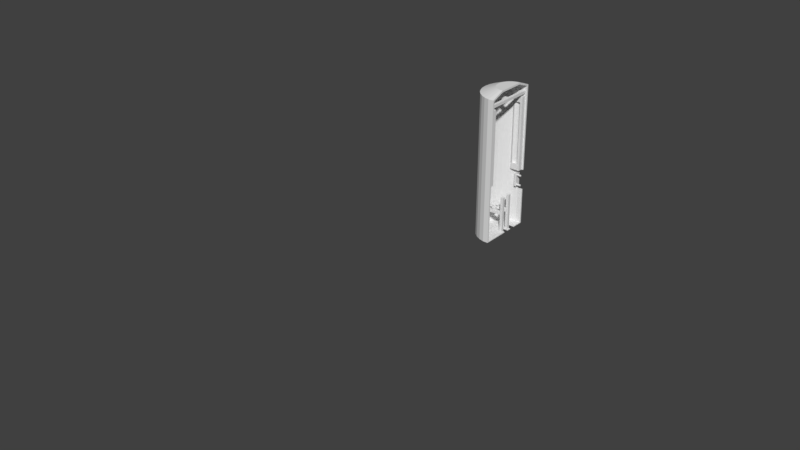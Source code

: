 # Source: case.blend  (saved by Blender 2.79.0; exported with 4.5.12 LTS)
import bpy
from mathutils import Matrix  # noqa: F401  (used for matrix-valued properties, if any)

bpy.ops.wm.read_factory_settings(use_empty=True)
scene = bpy.context.scene
scene.name = 'Scene'

# ---- collections
col_collection_1 = bpy.data.collections.new('Collection 1'); scene.collection.children.link(col_collection_1)
col_collection_2 = bpy.data.collections.new('Collection 2'); scene.collection.children.link(col_collection_2)
col_collection_2.hide_render = True
col_collection_2.hide_viewport = True
col_collection_6 = bpy.data.collections.new('Collection 6'); scene.collection.children.link(col_collection_6)
col_collection_6.hide_render = True
col_collection_6.hide_viewport = True
col_collection_8 = bpy.data.collections.new('Collection 8'); scene.collection.children.link(col_collection_8)
col_collection_8.hide_render = True
col_collection_8.hide_viewport = True

# ---- world
world_cutter = bpy.data.worlds.new('cutter'); scene.world = world_cutter
world_cutter.color = (0.05088, 0.05088, 0.05088)
world_cutter.use_sun_shadow = False
world_cutter.sun_shadow_jitter_overblur = 0.0
world_cutter.cycles.sampling_method = 'MANUAL'

# ---- meshes
me_cube_008 = bpy.data.meshes.new('Cube.008')
me_cube_008.from_pydata([(18.53, 4.0, -5.633), (18.53, 4.0, -7.633), (18.53, 6.0, -5.633), (18.53, 6.0, -7.633), (1.0, 4.0, -5.633), (1.0, 4.0, -7.633), (1.0, 6.0, -5.633), (1.0, 6.0, -7.633), (3.0, 6.0, -5.633), (3.0, 6.0, -7.633), (3.0, 4.0, -5.633), (3.0, 4.0, -7.633), (3.0, 19.1, -7.633), (1.0, 19.1, -7.633), (1.0, 19.1, -5.633), (1.0, -7.1, -7.633), (1.0, -7.1, -5.633), (3.0, -7.1, -5.633), (3.0, 19.1, -5.633), (3.0, -7.1, -7.633), (9.594, 6.0, -5.633), (9.594, 4.0, -7.633), (9.594, 6.0, -7.633), (9.594, 4.0, -5.633), (11.53, 6.0, 0.4178), (11.53, 4.0, 0.4178), (11.53, 6.0, -6.582), (11.53, 4.0, -6.582), (9.527, 6.0, 0.4178), (9.527, 4.0, 0.4178), (9.527, 6.0, -6.582), (9.527, 4.0, -6.582), (18.94, 4.0, 1.0), (18.94, 4.0, -1.0), (18.94, 6.0, 1.0), (18.94, 6.0, -1.0), (1.0, 4.0, 1.0), (1.0, 4.0, -1.0), (1.0, 6.0, 1.0), (1.0, 6.0, -1.0), (3.0, 6.0, 1.0), (3.0, 6.0, -1.0), (3.0, 4.0, 1.0), (3.0, 4.0, -1.0), (3.0, 19.1, -1.0), (1.0, 19.1, -1.0), (1.0, 19.1, 1.0), (1.0, -7.1, -1.0), (1.0, -7.1, 1.0), (3.0, -7.1, 1.0), (3.0, 19.1, 1.0), (3.0, -7.1, -1.0), (9.594, 6.0, 1.0), (9.594, 4.0, -1.0), (9.594, 6.0, -1.0), (9.594, 4.0, 1.0)], [], [(0, 1, 3, 2), (11, 10, 17, 19), (6, 7, 5, 4), (23, 21, 1, 0), (8, 6, 4, 10), (22, 3, 1, 21), (7, 9, 11, 5), (20, 8, 10, 23), (4, 5, 15, 16), (20, 22, 9, 8), (18, 12, 13, 14), (16, 15, 19, 17), (9, 7, 13, 12), (6, 8, 18, 14), (10, 4, 16, 17), (8, 9, 12, 18), (7, 6, 14, 13), (5, 11, 19, 15), (2, 3, 22, 20), (2, 20, 23, 0), (9, 22, 21, 11), (10, 11, 21, 23), (24, 25, 27, 26), (26, 27, 31, 30), (30, 31, 29, 28), (28, 29, 25, 24), (26, 30, 28, 24), (31, 27, 25, 29), (32, 33, 35, 34), (43, 42, 49, 51), (38, 39, 37, 36), (55, 53, 33, 32), (40, 38, 36, 42), (54, 35, 33, 53), (39, 41, 43, 37), (52, 40, 42, 55), (36, 37, 47, 48), (52, 54, 41, 40), (50, 44, 45, 46), (48, 47, 51, 49), (41, 39, 45, 44), (38, 40, 50, 46), (42, 36, 48, 49), (40, 41, 44, 50), (39, 38, 46, 45), (37, 43, 51, 47), (34, 35, 54, 52), (34, 52, 55, 32), (41, 54, 53, 43), (42, 43, 53, 55)])
me_cube_008.use_remesh_preserve_volume = False
me_cube_008.use_remesh_preserve_attributes = False
me_cube_008.use_mirror_vertex_groups = False
me_cube_008.update()
me_cube_007 = bpy.data.meshes.new('Cube.007')
me_cube_007.from_pydata([(-19.5, -1.0, -1.0), (-19.5, -1.0, 1.0), (-19.5, 1.0, -1.0), (-19.5, 1.0, 1.0), (-1.0, -1.0, -1.0), (-1.0, -1.0, 1.0), (-1.0, 1.0, -1.0), (-1.0, 1.0, 1.0), (-3.0, 1.0, -1.0), (-3.0, 1.0, 1.0), (-3.0, -1.0, -1.0), (-3.0, -1.0, 1.0), (-3.0, 19.1, 1.0), (-1.0, 19.1, 1.0), (-1.0, 19.1, -1.0), (-1.0, -19.1, 1.0), (-1.0, -19.1, -1.0), (-3.0, -19.1, -1.0), (-3.0, 19.1, -1.0), (-3.0, -19.1, 1.0)], [], [(0, 1, 3, 2), (11, 10, 17, 19), (6, 7, 5, 4), (10, 11, 1, 0), (8, 6, 4, 10), (9, 3, 1, 11), (7, 9, 11, 5), (2, 8, 10, 0), (4, 5, 15, 16), (2, 3, 9, 8), (18, 12, 13, 14), (16, 15, 19, 17), (9, 7, 13, 12), (6, 8, 18, 14), (10, 4, 16, 17), (8, 9, 12, 18), (7, 6, 14, 13), (5, 11, 19, 15)])
me_cube_007.use_remesh_preserve_volume = False
me_cube_007.use_remesh_preserve_attributes = False
me_cube_007.use_mirror_vertex_groups = False
me_cube_007.update()
me_cylinder_007 = bpy.data.meshes.new('Cylinder.007')
me_cylinder_007.from_pydata([(-0.3512, 1.765, -6.0), (-0.3512, 1.765, 4.1), (-0.3512, -1.765, -6.0), (-0.3512, -1.765, 4.1), (-0.6888, -1.663, -6.0), (-0.6888, -1.663, 4.1), (-1.0, -1.497, -6.0), (-1.0, -1.497, 4.1), (-1.273, -1.273, -6.0), (-1.273, -1.273, 4.1), (-1.497, -1.0, -6.0), (-1.497, -1.0, 4.1), (-1.663, -0.6888, -6.0), (-1.663, -0.6888, 4.1), (-1.765, -0.3512, -6.0), (-1.765, -0.3512, 4.1), (-1.8, 1.738e-06, -6.0), (-1.8, 1.738e-06, 4.1), (-1.765, 0.3512, -6.0), (-1.765, 0.3512, 4.1), (-1.663, 0.6888, -6.0), (-1.663, 0.6888, 4.1), (-1.497, 1.0, -6.0), (-1.497, 1.0, 4.1), (-1.273, 1.273, -6.0), (-1.273, 1.273, 4.1), (-1.0, 1.497, -6.0), (-1.0, 1.497, 4.1), (-0.6888, 1.663, -6.0), (-0.6888, 1.663, 4.1), (-0.1756, 0.8827, 4.488), (-0.1756, -0.8827, 4.488), (-0.5, -0.7483, 4.488), (-0.3444, -0.8315, 4.488), (-0.6364, -0.6364, 4.488), (-0.7483, -0.5, 4.488), (-0.8315, -0.3444, 4.488), (-0.8827, -0.1756, 4.488), (-0.9, 1.179e-06, 4.488), (-0.8827, 0.1756, 4.488), (-0.8315, 0.3444, 4.488), (-0.7483, 0.5, 4.488), (-0.6364, 0.6364, 4.488), (-0.5, 0.7483, 4.488), (-0.3444, 0.8315, 4.488), (1.371e-06, 1.765, -6.0), (1.341e-06, 1.765, 4.1), (7.302e-07, 0.8827, 4.488), (-5.96e-07, -1.765, -6.0), (-5.662e-07, -1.765, 4.1), (-2.235e-07, -0.8827, 4.488), (-0.336, 1.663, -5.95), (-0.3335, 1.647, 4.027), (-0.336, -1.663, -5.95), (-0.3335, -1.647, 4.027), (-0.6498, -1.569, -5.949), (-0.6434, -1.553, 4.026), (-0.9434, -1.412, -5.949), (-0.9341, -1.398, 4.026), (-1.201, -1.201, -5.949), (-1.189, -1.189, 4.026), (-1.412, -0.9434, -5.949), (-1.398, -0.9341, 4.026), (-1.569, -0.6498, -5.949), (-1.553, -0.6434, 4.026), (-1.665, -0.3313, -5.949), (-1.649, -0.328, 4.026), (-1.698, 1.738e-06, -5.949), (-1.681, 1.738e-06, 4.026), (-1.665, 0.3313, -5.949), (-1.649, 0.328, 4.026), (-1.569, 0.6498, -5.949), (-1.553, 0.6434, 4.026), (-1.412, 0.9434, -5.949), (-1.398, 0.9341, 4.026), (-1.201, 1.201, -5.949), (-1.189, 1.189, 4.026), (-0.9434, 1.412, -5.949), (-0.9341, 1.398, 4.026), (-0.6498, 1.569, -5.949), (-0.6434, 1.553, 4.026), (-0.1711, 0.8513, 4.364), (-0.1711, -0.8513, 4.364), (-0.4829, -0.7227, 4.363), (-0.3326, -0.803, 4.363), (-0.6146, -0.6146, 4.363), (-0.7227, -0.4829, 4.363), (-0.803, -0.3326, 4.363), (-0.8525, -0.1696, 4.363), (-0.8692, 1.179e-06, 4.363), (-0.8525, 0.1696, 4.363), (-0.803, 0.3326, 4.363), (-0.7227, 0.4829, 4.363), (-0.6146, 0.6146, 4.363), (-0.4829, 0.7227, 4.363), (-0.3326, 0.803, 4.363), (1.371e-06, 1.666, -5.946), (1.341e-06, 1.648, 4.024), (7.302e-07, 0.8531, 4.363), (-5.96e-07, -1.666, -5.946), (-5.662e-07, -1.648, 4.024), (-2.235e-07, -0.8531, 4.363), (-0.2783, 1.667, -1.974), (-0.2783, 1.669, -3.426), (1.371e-06, 1.674, -3.426), (1.356e-06, 1.672, -1.974), (1.555e-07, 0.002549, -6.006), (3.441e-07, 0.3411, -6.006), (7.125e-07, 0.9987, -6.003), (4.913e-07, 0.6016, -6.003), (3.421e-07, 0.3411, -5.94), (1.423e-07, 0.002549, -5.94), (7.298e-07, 0.9987, -5.943), (4.954e-07, 0.6016, -5.943), (1.356e-06, 1.753, -1.974), (1.371e-06, 1.753, -3.426), (-0.2777, 1.753, -3.426), (-0.2783, 1.753, -1.974), (-0.374, 0.3411, -6.006), (-0.374, 0.002549, -5.943), (-0.374, 0.3411, -5.942), (-0.4964, 0.9987, -5.945), (-0.4964, 0.6016, -5.945), (-0.374, 0.002549, -6.006), (-0.4964, 0.9987, -6.003), (-0.4964, 0.6016, -6.003), (-0.5944, 0.8347, -6.03), (-0.6028, 0.8503, -6.03), (-0.7124, 0.8836, -6.03), (-0.7529, 0.8503, -6.029), (-0.728, 0.8752, -6.03), (-0.6954, 0.8887, -6.03), (-0.5893, 0.8178, -6.03), (-0.6778, 0.8904, -6.03), (-0.7416, 0.864, -6.03), (-0.5893, 0.7826, -6.03), (-0.5876, 0.8002, -6.03), (-0.6277, 0.8752, -6.03), (-0.6433, 0.8836, -6.03), (-0.6277, 0.7251, -6.03), (-0.6954, 0.7116, -6.03), (-0.614, 0.7363, -6.03), (-0.614, 0.864, -6.03), (-0.6028, 0.75, -6.03), (-0.5944, 0.7656, -6.03), (-0.6433, 0.7168, -6.03), (-0.6602, 0.8887, -6.03), (-0.728, 0.7251, -6.029), (-0.7124, 0.7168, -6.029), (-0.7612, 0.8347, -6.029), (-0.7663, 0.7826, -6.029), (-0.7612, 0.7656, -6.029), (-0.7681, 0.8002, -6.029), (-0.7416, 0.7363, -6.029), (-0.7529, 0.75, -6.029), (-0.6778, 0.7099, -6.03), (-0.7663, 0.8178, -6.029), (-0.6602, 0.7116, -6.03), (-0.5944, 0.8347, -5.918), (-0.6028, 0.8503, -5.918), (-0.7124, 0.8836, -5.919), (-0.728, 0.8752, -5.919), (-0.6954, 0.8887, -5.918), (-0.5893, 0.8178, -5.918), (-0.6778, 0.8904, -5.918), (-0.7416, 0.864, -5.919), (-0.5893, 0.7826, -5.918), (-0.5876, 0.8002, -5.918), (-0.6277, 0.8752, -5.918), (-0.6433, 0.8836, -5.918), (-0.614, 0.864, -5.918), (-0.5944, 0.7656, -5.918), (-0.6028, 0.75, -5.918), (-0.614, 0.7363, -5.918), (-0.6277, 0.7251, -5.918), (-0.6602, 0.8887, -5.918), (-0.728, 0.7251, -5.919), (-0.7124, 0.7168, -5.919), (-0.7529, 0.8503, -5.919), (-0.6954, 0.7116, -5.919), (-0.7612, 0.8347, -5.919), (-0.6433, 0.7168, -5.918), (-0.7663, 0.7826, -5.919), (-0.7612, 0.7656, -5.919), (-0.7681, 0.8002, -5.919), (-0.7416, 0.7363, -5.919), (-0.7529, 0.75, -5.919), (-0.6778, 0.7099, -5.919), (-0.7663, 0.8178, -5.919), (-0.6602, 0.7116, -5.918), (-1.662, 0.3002, 2.462), (-1.671, 0.2702, 2.4), (-1.688, 0.1243, 2.933), (-1.656, 0.3187, 2.53), (-1.683, 0.1805, 2.899), (-1.694, 0.06339, 2.953), (-1.701, 1.337e-06, 2.96), (-1.654, 0.3249, 2.6), (-1.702, 1.337e-06, 2.24), (-1.654, -0.3249, 2.6), (-1.678, 0.2298, 2.855), (-1.677, 0.2527, 2.376), (-1.656, -0.3187, 2.67), (-1.671, 0.2702, 2.8), (-1.662, 0.3002, 2.738), (-1.662, -0.3002, 2.738), (-1.676, 0.2525, 2.824), (-1.688, -0.1243, 2.933), (-1.656, 0.3187, 2.67), (-1.683, -0.1805, 2.899), (-1.694, -0.06339, 2.953), (-1.678, -0.2298, 2.855), (-1.764, 0.2701, 2.8), (-1.764, 0.2701, 2.4), (-1.779, 0.1243, 2.933), (-1.773, 0.1805, 2.899), (-1.785, 0.06339, 2.953), (-1.791, 1.337e-06, 2.96), (-1.684, 0.1805, 2.301), (-1.791, 1.337e-06, 2.24), (-1.768, 0.2298, 2.855), (-1.689, 0.1243, 2.267), (-1.695, 0.06339, 2.247), (-1.764, -0.2702, 2.8), (-1.764, -0.2701, 2.4), (-1.695, -0.06339, 2.247), (-1.779, -0.1243, 2.933), (-1.773, -0.1805, 2.899), (-1.785, -0.06339, 2.953), (-1.768, -0.2298, 2.855), (-1.662, -0.3002, 2.462), (-1.689, -0.1243, 2.267), (-1.656, -0.3187, 2.53), (-1.677, -0.2526, 2.376), (-1.679, -0.2298, 2.345), (-1.684, -0.1805, 2.301), (-1.676, -0.2525, 2.824), (-1.679, 0.2298, 2.345), (-1.671, -0.2702, 2.4), (-1.671, -0.2702, 2.8), (-1.768, 0.2298, 2.345), (-1.773, 0.1805, 2.301), (-1.779, 0.1243, 2.267), (-1.785, 0.06339, 2.247), (-1.785, -0.06339, 2.247), (-1.755, 0.3002, 2.462), (-1.75, 0.3187, 2.53), (-1.748, 0.3249, 2.6), (-1.755, 0.3002, 2.738), (-1.75, 0.3187, 2.67), (-1.779, -0.1243, 2.267), (-1.768, -0.2298, 2.345), (-1.773, -0.1805, 2.301), (-1.755, -0.3002, 2.462), (-1.75, -0.3187, 2.53), (-1.755, -0.3002, 2.738), (-1.748, -0.3249, 2.6), (-1.75, -0.3187, 2.67)], [], [(48, 49, 3, 2), (2, 3, 5, 4), (4, 5, 7, 6), (6, 7, 9, 8), (8, 9, 11, 10), (10, 11, 13, 12), (12, 13, 15, 223, 255, 257, 256, 254, 253, 224, 14), (14, 224, 251, 252, 250, 244, 219, 16), (16, 219, 243, 242, 241, 240, 213, 18), (18, 213, 245, 246, 247, 249, 248, 212, 19, 21, 20), (20, 21, 23, 22), (22, 23, 25, 24), (24, 25, 27, 26), (26, 27, 29, 28), (13, 11, 35, 36), (28, 29, 1, 117, 116, 0), (47, 30, 44, 43, 42, 41, 40, 39, 38, 37, 36, 35, 34, 32, 33, 31, 50), (1, 29, 44, 30), (5, 3, 31, 33), (23, 21, 40, 41), (15, 13, 36, 37), (7, 5, 33, 32), (25, 23, 41, 42), (17, 15, 37, 38), (46, 1, 30, 47), (9, 7, 32, 34), (27, 25, 42, 43), (19, 17, 38, 39), (11, 9, 34, 35), (29, 27, 43, 44), (21, 19, 39, 40), (0, 116, 115, 45), (3, 49, 50, 31), (48, 2, 4, 6, 155, 157, 145, 139, 141, 143, 144, 135, 136, 132, 126, 127, 142, 137, 138, 146, 133, 26, 28, 0, 45, 108, 124, 125, 109, 107, 118, 123, 106), (99, 53, 54, 100), (53, 55, 56, 54), (55, 57, 58, 56), (57, 59, 60, 58), (59, 61, 62, 60), (61, 63, 64, 62), (63, 65, 233, 238, 230, 232, 199, 202, 205, 239, 236, 66, 64), (65, 67, 198, 225, 231, 235, 234, 233), (67, 69, 201, 237, 218, 221, 222, 198), (69, 71, 72, 70, 206, 203, 204, 208, 197, 193, 190, 191, 201), (71, 73, 74, 72), (73, 75, 76, 74), (75, 77, 78, 76), (77, 79, 80, 78), (64, 87, 86, 62), (79, 51, 103, 102, 52, 80), (98, 101, 82, 84, 83, 85, 86, 87, 88, 89, 90, 91, 92, 93, 94, 95, 81), (52, 81, 95, 80), (56, 84, 82, 54), (74, 92, 91, 72), (66, 88, 87, 64), (58, 83, 84, 56), (76, 93, 92, 74), (68, 89, 88, 66), (97, 98, 81, 52), (60, 85, 83, 58), (78, 94, 93, 76), (70, 90, 89, 68), (62, 86, 85, 60), (80, 95, 94, 78), (72, 91, 90, 70), (51, 96, 104, 103), (54, 82, 101, 100), (99, 111, 119, 120, 110, 113, 122, 121, 112, 96, 51, 79, 77, 164, 175, 169, 168, 170, 159, 158, 163, 167, 166, 171, 172, 173, 174, 181, 189, 187, 57, 55, 53), (46, 47, 98, 97), (45, 115, 104, 96), (47, 50, 101, 98), (50, 49, 100, 101), (49, 48, 99, 100), (48, 106, 111, 99), (118, 120, 119, 123), (102, 117, 114, 105), (120, 118, 107, 110), (103, 116, 117, 102), (123, 119, 111, 106), (110, 107, 109, 113), (112, 108, 45, 96), (125, 122, 113, 109), (122, 125, 124, 121), (105, 114, 46, 97), (116, 103, 104, 115), (114, 117, 1, 46), (121, 124, 108, 112), (102, 105, 97, 52), (150, 152, 184, 182), (153, 154, 186, 185), (154, 151, 183, 186), (132, 136, 167, 163), (156, 149, 180, 188), (152, 156, 188, 184), (129, 134, 165, 178), (133, 146, 175, 164), (157, 155, 187, 189), (127, 126, 158, 159), (155, 140, 179, 187), (146, 138, 169, 175), (134, 130, 161, 165), (57, 187, 179, 177, 176, 185, 186, 183, 182, 184, 188, 180, 178, 165, 161, 160, 162, 164, 77, 75, 73, 71, 69, 67, 65, 63, 61, 59), (139, 145, 181, 174), (130, 128, 160, 161), (147, 153, 185, 176), (137, 142, 170, 168), (126, 132, 163, 158), (148, 147, 176, 177), (141, 139, 174, 173), (144, 143, 172, 171), (131, 133, 164, 162), (149, 129, 178, 180), (136, 135, 166, 167), (151, 150, 182, 183), (145, 157, 189, 181), (138, 137, 168, 169), (128, 131, 162, 160), (135, 144, 171, 166), (140, 148, 177, 179), (142, 127, 159, 170), (26, 133, 131, 128, 130, 134, 129, 149, 156, 152, 150, 151, 154, 153, 147, 148, 140, 155, 6, 8, 10, 12, 14, 16, 18, 20, 22, 24), (143, 141, 173, 172), (244, 225, 198, 219), (252, 235, 231, 250), (251, 234, 235, 252), (216, 195, 196, 217), (243, 222, 221, 242), (219, 198, 222, 243), (241, 218, 237, 240), (247, 197, 208, 249), (257, 202, 199, 256), (215, 194, 192, 214), (196, 195, 192, 194, 200, 206, 70, 68), (256, 199, 232, 254), (249, 208, 204, 248), (240, 237, 201, 191, 213), (223, 239, 205, 255), (213, 191, 190, 245), (224, 238, 233, 234, 251), (212, 203, 206, 200, 220), (214, 192, 195, 216), (229, 211, 236, 239, 223), (253, 230, 238, 224), (226, 207, 209, 227), (246, 193, 197, 247), (242, 221, 218, 241), (217, 196, 210, 228), (217, 228, 226, 227, 229, 223, 15, 17), (250, 231, 225, 244), (236, 211, 209, 207, 210, 196, 68, 66), (255, 205, 202, 257), (248, 204, 203, 212), (228, 210, 207, 226), (245, 190, 193, 246), (254, 232, 230, 253), (220, 200, 194, 215), (212, 220, 215, 214, 216, 217, 17, 19), (227, 209, 211, 229)])
me_cylinder_007.use_remesh_preserve_volume = False
me_cylinder_007.use_remesh_preserve_attributes = False
me_cylinder_007.use_mirror_vertex_groups = False
me_cylinder_007.update()
me_cylinder_005 = bpy.data.meshes.new('Cylinder.005')
me_cylinder_005.from_pydata([(-0.4635, 1.423, -2.34), (-0.4635, 1.422, -2.328), (-0.4635, 1.418, -2.316), (-0.4635, 1.411, -2.305), (-0.4635, 1.402, -2.295), (-0.4635, 1.391, -2.287), (-0.4635, 1.378, -2.282), (-0.4635, 1.364, -2.278), (-0.4635, 1.349, -2.277), (-0.4635, 1.335, -2.278), (-0.4635, 1.321, -2.282), (-0.4635, 1.308, -2.287), (-0.4635, 1.297, -2.295), (-0.4635, 1.288, -2.305), (-0.4635, 1.281, -2.316), (-0.4635, 1.277, -2.328), (-0.4635, 1.275, -2.34), (-0.4635, 1.277, -2.352), (-0.4635, 1.281, -2.364), (-0.4635, 1.288, -2.375), (-0.4635, 1.297, -2.385), (-0.4635, 1.308, -2.393), (-0.4635, 1.321, -2.398), (-0.4635, 1.335, -2.402), (-0.4635, 1.349, -2.403), (-0.4635, 1.364, -2.402), (-0.4635, 1.378, -2.398), (-0.4635, 1.391, -2.393), (-0.4635, 1.402, -2.385), (-0.4635, 1.411, -2.375), (-0.4635, 1.418, -2.364), (-0.4635, 1.422, -2.352), (-0.4664, 1.424, -3.06), (-0.4664, 1.423, -3.048), (-0.4664, 1.418, -3.036), (-0.4664, 1.411, -3.025), (-0.4664, 1.402, -3.015), (-0.4664, 1.391, -3.007), (-0.4664, 1.378, -3.001), (-0.4664, 1.364, -2.998), (-0.4664, 1.349, -2.996), (-0.4664, 1.335, -2.998), (-0.4664, 1.321, -3.001), (-0.4664, 1.308, -3.007), (-0.4664, 1.297, -3.015), (-0.4664, 1.287, -3.025), (-0.4664, 1.28, -3.036), (-0.4664, 1.276, -3.048), (-0.4664, 1.275, -3.06), (-0.4664, 1.276, -3.072), (-0.4664, 1.28, -3.084), (-0.4664, 1.287, -3.095), (-0.4664, 1.297, -3.105), (-0.4664, 1.308, -3.113), (-0.4664, 1.321, -3.119), (-0.4664, 1.335, -3.122), (-0.4664, 1.349, -3.124), (-0.4664, 1.364, -3.122), (-0.4664, 1.378, -3.119), (-0.4664, 1.391, -3.113), (-0.4664, 1.402, -3.105), (-0.4664, 1.411, -3.095), (-0.4664, 1.418, -3.084), (-0.4664, 1.423, -3.072), (-0.3608, 1.678, -2.229), (-0.3608, 1.678, -3.179), (-0.3608, 1.244, -2.229), (-0.3608, 1.244, -3.179), (-0.5251, 1.678, -2.229), (-0.5251, 1.678, -3.179), (-0.5251, 1.244, -2.229), (-0.5251, 1.244, -3.179), (1.386e-07, 1.423, -2.34), (1.46e-07, 1.422, -2.328), (1.502e-07, 1.418, -2.316), (1.51e-07, 1.411, -2.305), (1.485e-07, 1.402, -2.295), (1.427e-07, 1.391, -2.287), (1.338e-07, 1.378, -2.282), (1.222e-07, 1.364, -2.278), (1.084e-07, 1.349, -2.277), (9.279e-08, 1.335, -2.278), (7.604e-08, 1.321, -2.282), (5.88e-08, 1.308, -2.287), (4.173e-08, 1.297, -2.295), (2.547e-08, 1.288, -2.305), (1.066e-08, 1.281, -2.316), (-2.136e-09, 1.277, -2.328), (-1.243e-08, 1.275, -2.34), (-1.981e-08, 1.277, -2.352), (-2.402e-08, 1.281, -2.364), (-2.487e-08, 1.288, -2.375), (-2.234e-08, 1.297, -2.385), (-1.654e-08, 1.308, -2.393), (-7.669e-09, 1.321, -2.398), (3.917e-09, 1.335, -2.402), (1.778e-08, 1.349, -2.403), (3.338e-08, 1.364, -2.402), (5.012e-08, 1.378, -2.398), (6.736e-08, 1.391, -2.393), (8.444e-08, 1.402, -2.385), (1.007e-07, 1.411, -2.375), (1.155e-07, 1.418, -2.364), (1.283e-07, 1.422, -2.352), (-2.738e-07, 1.424, -3.06), (-2.664e-07, 1.423, -3.048), (-2.622e-07, 1.418, -3.036), (-2.613e-07, 1.411, -3.025), (-2.639e-07, 1.402, -3.015), (-2.697e-07, 1.391, -3.007), (-2.786e-07, 1.378, -3.001), (-2.903e-07, 1.364, -2.998), (-3.042e-07, 1.349, -2.996), (-3.199e-07, 1.335, -2.998), (-3.368e-07, 1.321, -3.001), (-3.541e-07, 1.308, -3.007), (-3.713e-07, 1.297, -3.015), (-3.877e-07, 1.287, -3.025), (-4.026e-07, 1.28, -3.036), (-4.155e-07, 1.276, -3.048), (-4.258e-07, 1.275, -3.06), (-4.332e-07, 1.276, -3.072), (-4.375e-07, 1.28, -3.084), (-4.383e-07, 1.287, -3.095), (-4.358e-07, 1.297, -3.105), (-4.299e-07, 1.308, -3.113), (-4.21e-07, 1.321, -3.119), (-4.094e-07, 1.335, -3.122), (-3.954e-07, 1.349, -3.124), (-3.797e-07, 1.364, -3.122), (-3.629e-07, 1.378, -3.119), (-3.455e-07, 1.391, -3.113), (-3.283e-07, 1.402, -3.105), (-3.12e-07, 1.411, -3.095), (-2.971e-07, 1.418, -3.084), (-2.842e-07, 1.423, -3.072)], [], [(72, 0, 1, 73), (73, 1, 2, 74), (74, 2, 3, 75), (75, 3, 4, 76), (76, 4, 5, 77), (77, 5, 6, 78), (78, 6, 7, 79), (79, 7, 8, 80), (80, 8, 9, 81), (81, 9, 10, 82), (82, 10, 11, 83), (83, 11, 12, 84), (84, 12, 13, 85), (85, 13, 14, 86), (86, 14, 15, 87), (87, 15, 16, 88), (88, 16, 17, 89), (89, 17, 18, 90), (90, 18, 19, 91), (91, 19, 20, 92), (92, 20, 21, 93), (93, 21, 22, 94), (94, 22, 23, 95), (95, 23, 24, 96), (96, 24, 25, 97), (97, 25, 26, 98), (98, 26, 27, 99), (99, 27, 28, 100), (100, 28, 29, 101), (101, 29, 30, 102), (1, 0, 31, 30, 29, 28, 27, 26, 25, 24, 23, 22, 21, 20, 19, 18, 17, 16, 15, 14, 13, 12, 11, 10, 9, 8, 7, 6, 5, 4, 3, 2), (102, 30, 31, 103), (103, 31, 0, 72), (104, 32, 33, 105), (105, 33, 34, 106), (106, 34, 35, 107), (107, 35, 36, 108), (108, 36, 37, 109), (109, 37, 38, 110), (110, 38, 39, 111), (111, 39, 40, 112), (112, 40, 41, 113), (113, 41, 42, 114), (114, 42, 43, 115), (115, 43, 44, 116), (116, 44, 45, 117), (117, 45, 46, 118), (118, 46, 47, 119), (119, 47, 48, 120), (120, 48, 49, 121), (121, 49, 50, 122), (122, 50, 51, 123), (123, 51, 52, 124), (124, 52, 53, 125), (125, 53, 54, 126), (126, 54, 55, 127), (127, 55, 56, 128), (128, 56, 57, 129), (129, 57, 58, 130), (130, 58, 59, 131), (131, 59, 60, 132), (132, 60, 61, 133), (133, 61, 62, 134), (33, 32, 63, 62, 61, 60, 59, 58, 57, 56, 55, 54, 53, 52, 51, 50, 49, 48, 47, 46, 45, 44, 43, 42, 41, 40, 39, 38, 37, 36, 35, 34), (134, 62, 63, 135), (135, 63, 32, 104), (64, 68, 70, 66), (69, 65, 67, 71), (67, 66, 70, 71), (65, 64, 66, 67), (69, 68, 64, 65), (71, 70, 68, 69), (135, 104, 105, 106, 107, 108, 109, 110, 111, 112, 113, 114, 115, 116, 117, 118, 119, 120, 121, 122, 123, 124, 125, 126, 127, 128, 129, 130, 131, 132, 133, 134), (103, 72, 73, 74, 75, 76, 77, 78, 79, 80, 81, 82, 83, 84, 85, 86, 87, 88, 89, 90, 91, 92, 93, 94, 95, 96, 97, 98, 99, 100, 101, 102)])
me_cylinder_005.use_remesh_preserve_volume = False
me_cylinder_005.use_remesh_preserve_attributes = False
me_cylinder_005.use_mirror_vertex_groups = False
me_cylinder_005.update()
me_cylinder_002 = bpy.data.meshes.new('Cylinder.002')
me_cylinder_002.from_pydata([(-2.192, 8.19e-06, -1.0), (-2.192, 6.759e-06, 1.0), (-2.387, 0.01922, -1.0), (-2.387, 0.01922, 1.0), (-2.575, 0.07613, -1.0), (-2.575, 0.07613, 1.0), (-2.748, 0.1685, -1.0), (-2.748, 0.1685, 1.0), (-2.899, 0.2929, -1.0), (-2.899, 0.2929, 1.0), (-3.024, 0.4444, -1.0), (-3.024, 0.4444, 1.0), (-3.116, 0.6173, -1.0), (-3.116, 0.6173, 1.0), (-1.268, 0.6173, -1.0), (-1.268, 0.6173, 1.0), (-1.361, 0.4444, -1.0), (-1.361, 0.4444, 1.0), (-1.485, 0.2929, -1.0), (-1.485, 0.2929, 1.0), (-1.637, 0.1685, -1.0), (-1.637, 0.1685, 1.0), (-1.81, 0.07613, -1.0), (-1.81, 0.07613, 1.0), (-1.997, 0.01922, -1.0), (-1.997, 0.01922, 1.0), (-3.313, -0.5, 1.2), (-3.313, -0.5, -1.2), (-3.313, 0.6819, -1.2), (-3.313, 0.6819, 1.2), (-1.091, -0.8332, -1.2), (-1.091, -0.8332, 1.2), (-1.091, 0.6819, -1.2), (-1.091, 0.6819, 1.2), (-3.309, 0.6819, 1.0), (-3.136, 0.6819, -1.0), (-3.309, 0.6819, -1.0), (-1.249, 0.6819, -1.0), (-1.682, 0.6819, -1.0), (-1.249, 0.6819, 1.0), (-1.682, 0.6819, 1.0), (-3.136, 0.6819, 1.0)], [], [(0, 2, 3, 1), (2, 4, 5, 3), (4, 6, 7, 5), (6, 8, 9, 7), (8, 10, 11, 9), (10, 12, 13, 11), (12, 35, 41, 13), (14, 16, 17, 15), (16, 18, 19, 17), (18, 20, 21, 19), (20, 22, 23, 21), (22, 24, 25, 23), (24, 0, 1, 25), (3, 5, 7, 9, 11, 13, 41, 39, 15, 17, 19, 21, 23, 25, 1), (2, 0, 24, 22, 20, 18, 16, 14, 37, 35, 12, 10, 8, 6, 4), (26, 31, 33, 29), (30, 27, 28, 32), (26, 27, 30, 31), (31, 30, 32, 33), (28, 29, 34, 36, 38, 40, 33, 32), (26, 29, 28, 27), (33, 40, 34, 29), (37, 14, 15, 39)])
me_cylinder_002.use_remesh_preserve_volume = False
me_cylinder_002.use_remesh_preserve_attributes = False
me_cylinder_002.use_mirror_vertex_groups = False
me_cylinder_002.update()
me_cube_011 = bpy.data.meshes.new('Cube.011')
me_cube_011.from_pydata([(-19.15, 4.0, -1.0), (-19.15, 4.0, 1.0), (-19.15, 6.0, -1.0), (-19.15, 6.0, 1.0), (-1.0, 4.0, -1.0), (-1.0, 4.0, 1.0), (-1.0, 6.0, -1.0), (-1.0, 6.0, 1.0), (-3.0, 6.0, -1.0), (-3.0, 6.0, 1.0), (-3.0, 4.0, -1.0), (-3.0, 4.0, 1.0), (-3.0, 19.1, 1.0), (-1.0, 19.1, 1.0), (-1.0, 19.1, -1.0), (-1.0, -7.1, 1.0), (-1.0, -7.1, -1.0), (-3.0, -7.1, -1.0), (-3.0, 19.1, -1.0), (-3.0, -7.1, 1.0), (-9.594, 6.0, -1.0), (-9.594, 4.0, 1.0), (-9.594, 6.0, 1.0), (-9.594, 4.0, -1.0), (-11.53, 6.0, -7.05), (-11.53, 4.0, -7.05), (-11.53, 6.0, -0.05035), (-11.53, 4.0, -0.05035), (-9.527, 6.0, -7.05), (-9.527, 4.0, -7.05), (-9.527, 6.0, -0.05035), (-9.527, 4.0, -0.05035), (-18.53, 4.0, -7.633), (-18.53, 4.0, -5.633), (-18.53, 6.0, -7.633), (-18.53, 6.0, -5.633), (-1.0, 4.0, -7.633), (-1.0, 4.0, -5.633), (-1.0, 6.0, -7.633), (-1.0, 6.0, -5.633), (-3.0, 6.0, -7.633), (-3.0, 6.0, -5.633), (-3.0, 4.0, -7.633), (-3.0, 4.0, -5.633), (-3.0, 19.1, -5.633), (-1.0, 19.1, -5.633), (-1.0, 19.1, -7.633), (-1.0, -7.1, -5.633), (-1.0, -7.1, -7.633), (-3.0, -7.1, -7.633), (-3.0, 19.1, -7.633), (-3.0, -7.1, -5.633), (-9.594, 6.0, -7.633), (-9.594, 4.0, -5.633), (-9.594, 6.0, -5.633), (-9.594, 4.0, -7.633)], [], [(0, 1, 3, 2), (11, 10, 17, 19), (6, 7, 5, 4), (23, 21, 1, 0), (8, 6, 4, 10), (22, 3, 1, 21), (7, 9, 11, 5), (20, 8, 10, 23), (4, 5, 15, 16), (20, 22, 9, 8), (18, 12, 13, 14), (16, 15, 19, 17), (9, 7, 13, 12), (6, 8, 18, 14), (10, 4, 16, 17), (8, 9, 12, 18), (7, 6, 14, 13), (5, 11, 19, 15), (2, 3, 22, 20), (2, 20, 23, 0), (9, 22, 21, 11), (10, 11, 21, 23), (24, 25, 27, 26), (26, 27, 31, 30), (30, 31, 29, 28), (28, 29, 25, 24), (26, 30, 28, 24), (31, 27, 25, 29), (32, 33, 35, 34), (43, 42, 49, 51), (38, 39, 37, 36), (55, 53, 33, 32), (40, 38, 36, 42), (54, 35, 33, 53), (39, 41, 43, 37), (52, 40, 42, 55), (36, 37, 47, 48), (52, 54, 41, 40), (50, 44, 45, 46), (48, 47, 51, 49), (41, 39, 45, 44), (38, 40, 50, 46), (42, 36, 48, 49), (40, 41, 44, 50), (39, 38, 46, 45), (37, 43, 51, 47), (34, 35, 54, 52), (34, 52, 55, 32), (41, 54, 53, 43), (42, 43, 53, 55)])
me_cube_011.use_remesh_preserve_volume = False
me_cube_011.use_remesh_preserve_attributes = False
me_cube_011.use_mirror_vertex_groups = False
me_cube_011.update()
me_cylinder_001 = bpy.data.meshes.new('Cylinder.001')
me_cylinder_001.from_pydata([(-0.4327, 0.9749, -0.9975), (-0.4327, 0.9749, 0.9975), (-0.2473, 0.9566, -0.9975), (-0.2473, 0.9566, 0.9975), (-0.06912, 0.9026, -0.9975), (-0.06912, 0.9026, 0.9975), (0.09513, 0.8148, -0.9975), (0.09513, 0.8148, 0.9975), (0.2391, 0.6966, -0.9975), (0.2391, 0.6966, 0.9975), (0.3572, 0.5527, -0.9975), (0.3572, 0.5527, 0.9975), (0.445, 0.3884, -0.9975), (0.445, 0.3884, 0.9975), (0.4991, 0.2102, -0.9975), (0.4991, 0.2102, 0.9975), (0.5173, 0.02489, -0.9975), (0.5173, 0.02489, 0.9975), (-1.383, 0.02489, -0.9975), (-1.383, 0.02489, 0.9975), (-1.364, 0.2102, -0.9975), (-1.364, 0.2102, 0.9975), (-1.31, 0.3884, -0.9975), (-1.31, 0.3884, 0.9975), (-1.223, 0.5527, -0.9975), (-1.223, 0.5527, 0.9975), (-1.104, 0.6966, -0.9975), (-1.104, 0.6966, 0.9975), (-0.9605, 0.8148, -0.9975), (-0.9605, 0.8148, 0.9975), (-0.7962, 0.9026, -0.9975), (-0.7962, 0.9026, 0.9975), (-0.618, 0.9566, -0.9975), (-0.618, 0.9566, 0.9975), (-1.383, -0.3049, -0.9975), (-1.383, -0.3049, 0.9975), (0.5173, -0.3049, -0.9975), (0.5173, -0.3049, 0.9975), (-4.279, -0.5, 1.2), (-4.279, 4.53e-07, 1.2), (-4.279, -0.5, -1.2), (-4.279, 4.53e-07, -1.2), (-1.25, -0.5, 1.2), (-1.25, -5.364e-07, 1.2), (-1.25, -0.5, -1.2), (-1.25, -5.364e-07, -1.2), (-1.25, -0.5, -1.2), (-1.25, -0.5, 1.2), (0.6443, -1.173e-06, -1.2), (0.6443, -0.5, -1.2), (0.6443, -0.5, 1.2), (0.6443, -1.173e-06, 1.2), (-3.01, -0.5, -1.2), (-3.01, -0.5, 1.2), (-4.279, 1.5, 1.2), (-4.279, 1.5, -1.2), (-3.01, 1.881, 1.2), (-3.01, 1.881, -1.2), (-3.01, 0.2583, -1.2), (-2.751, -1.654e-08, -1.2), (-3.01, -0.2583, -1.2), (-3.268, 6.969e-08, -1.2), (-2.997, 0.1785, -1.2), (-2.96, 0.1065, -1.2), (-2.903, 0.04934, -1.2), (-2.831, 0.01264, -1.2), (-2.751, -1.654e-08, 1.2), (-3.01, 0.2583, 1.2), (-3.268, 6.969e-08, 1.2), (-3.01, -0.2583, 1.2), (-2.831, 0.01264, 1.2), (-2.903, 0.04934, 1.2), (-2.96, 0.1065, 1.2), (-2.997, 0.1785, 1.2)], [], [(0, 1, 3, 2), (2, 3, 5, 4), (4, 5, 7, 6), (6, 7, 9, 8), (8, 9, 11, 10), (10, 11, 13, 12), (12, 13, 15, 14), (20, 21, 23, 22), (22, 23, 25, 24), (24, 25, 27, 26), (26, 27, 29, 28), (28, 29, 31, 30), (30, 31, 33, 32), (32, 33, 1, 0), (17, 16, 14, 15), (18, 19, 21, 20), (19, 18, 34, 35), (3, 1, 33, 31, 29, 27, 25, 23, 21, 19, 17, 15, 13, 11, 9, 7, 5), (2, 4, 6, 8, 10, 12, 14, 16, 18, 20, 22, 24, 26, 28, 30, 32, 0), (35, 34, 36, 37), (17, 19, 35, 37), (16, 17, 37, 36), (18, 16, 36, 34), (38, 39, 41, 40), (58, 61, 41, 55, 57), (43, 42, 47), (42, 43, 66, 69, 53), (52, 44, 42, 53), (45, 59, 66, 43), (47, 46, 49, 50), (42, 44, 46, 47), (44, 45, 46), (49, 48, 51, 50), (45, 43, 51, 48), (46, 45, 48, 49), (43, 47, 50, 51), (40, 41, 61, 60, 52), (40, 52, 53, 38), (39, 68, 67, 56, 54), (67, 58, 57, 56), (57, 55, 54, 56), (53, 69, 68, 39, 38), (41, 39, 54, 55), (58, 62, 63, 64, 65, 59, 60, 61), (66, 70, 71, 72, 73, 67, 68, 69), (58, 67, 73, 62), (62, 73, 72, 63), (63, 72, 71, 64), (64, 71, 70, 65), (65, 70, 66, 59), (52, 60, 59, 45, 44)])
me_cylinder_001.use_remesh_preserve_volume = False
me_cylinder_001.use_remesh_preserve_attributes = False
me_cylinder_001.use_mirror_vertex_groups = False
me_cylinder_001.update()
me_cube = bpy.data.meshes.new('Cube')
me_cube.from_pydata([(-0.66, -0.3, -0.3), (-0.66, -0.3, 0.3), (-0.66, 0.3, -0.3), (-0.66, 0.3, 0.3), (0.66, -0.3, -0.3), (0.66, -0.3, 0.3), (0.66, 0.3, -0.3), (0.66, 0.3, 0.3), (0.36, 0.395, -0.071), (0.36, -0.395, -0.071), (0.3754, 0.395, -0.07252), (0.3754, -0.395, -0.07252), (0.3902, 0.395, -0.07701), (0.3902, -0.395, -0.07701), (0.4039, 0.395, -0.08431), (0.4039, -0.395, -0.08431), (0.4159, 0.395, -0.09414), (0.4159, -0.395, -0.09414), (0.4257, 0.395, -0.1061), (0.4257, -0.395, -0.1061), (0.433, 0.395, -0.1198), (0.433, -0.395, -0.1198), (0.4375, 0.395, -0.1346), (0.4375, -0.395, -0.1346), (0.439, 0.395, -0.15), (0.439, -0.395, -0.15), (0.4375, 0.395, -0.1654), (0.4375, -0.395, -0.1654), (0.433, 0.395, -0.1802), (0.433, -0.395, -0.1802), (0.4257, 0.395, -0.1939), (0.4257, -0.395, -0.1939), (0.4159, 0.395, -0.2059), (0.4159, -0.395, -0.2059), (0.4039, 0.395, -0.2157), (0.4039, -0.395, -0.2157), (0.3902, 0.395, -0.223), (0.3902, -0.395, -0.223), (0.3754, 0.395, -0.2275), (0.3754, -0.395, -0.2275), (0.36, 0.395, -0.229), (0.36, -0.395, -0.229), (0.3446, 0.395, -0.2275), (0.3446, -0.395, -0.2275), (0.3298, 0.395, -0.223), (0.3298, -0.395, -0.223), (0.3161, 0.395, -0.2157), (0.3161, -0.395, -0.2157), (0.3041, 0.395, -0.2059), (0.3041, -0.395, -0.2059), (0.2943, 0.395, -0.1939), (0.2943, -0.395, -0.1939), (0.287, 0.395, -0.1802), (0.287, -0.395, -0.1802), (0.2825, 0.395, -0.1654), (0.2825, -0.395, -0.1654), (0.281, 0.395, -0.15), (0.281, -0.395, -0.15), (0.2825, 0.395, -0.1346), (0.2825, -0.395, -0.1346), (0.287, 0.395, -0.1198), (0.287, -0.395, -0.1198), (0.2943, 0.395, -0.1061), (0.2943, -0.395, -0.1061), (0.3041, 0.395, -0.09414), (0.3041, -0.395, -0.09414), (0.3161, 0.395, -0.08431), (0.3161, -0.395, -0.08431), (0.3298, 0.395, -0.07701), (0.3298, -0.395, -0.07701), (0.3446, 0.395, -0.07252), (0.3446, -0.395, -0.07252), (-0.36, 0.3975, -0.0705), (-0.36, -0.3975, -0.0705), (-0.3445, 0.3975, -0.07203), (-0.3445, -0.3975, -0.07203), (-0.3296, 0.3975, -0.07655), (-0.3296, -0.3975, -0.07655), (-0.3158, 0.3975, -0.0839), (-0.3158, -0.3975, -0.0839), (-0.3038, 0.3975, -0.09379), (-0.3038, -0.3975, -0.09379), (-0.2939, 0.3975, -0.1058), (-0.2939, -0.3975, -0.1058), (-0.2866, 0.3975, -0.1196), (-0.2866, -0.3975, -0.1196), (-0.282, 0.3975, -0.1345), (-0.282, -0.3975, -0.1345), (-0.2805, 0.3975, -0.15), (-0.2805, -0.3975, -0.15), (-0.282, 0.3975, -0.1655), (-0.282, -0.3975, -0.1655), (-0.2866, 0.3975, -0.1804), (-0.2866, -0.3975, -0.1804), (-0.2939, 0.3975, -0.1942), (-0.2939, -0.3975, -0.1942), (-0.3038, 0.3975, -0.2062), (-0.3038, -0.3975, -0.2062), (-0.3158, 0.3975, -0.2161), (-0.3158, -0.3975, -0.2161), (-0.3296, 0.3975, -0.2234), (-0.3296, -0.3975, -0.2234), (-0.3445, 0.3975, -0.228), (-0.3445, -0.3975, -0.228), (-0.36, 0.3975, -0.2295), (-0.36, -0.3975, -0.2295), (-0.3755, 0.3975, -0.228), (-0.3755, -0.3975, -0.228), (-0.3904, 0.3975, -0.2234), (-0.3904, -0.3975, -0.2234), (-0.4042, 0.3975, -0.2161), (-0.4042, -0.3975, -0.2161), (-0.4162, 0.3975, -0.2062), (-0.4162, -0.3975, -0.2062), (-0.4261, 0.3975, -0.1942), (-0.4261, -0.3975, -0.1942), (-0.4334, 0.3975, -0.1804), (-0.4334, -0.3975, -0.1804), (-0.438, 0.3975, -0.1655), (-0.438, -0.3975, -0.1655), (-0.4395, 0.3975, -0.15), (-0.4395, -0.3975, -0.15), (-0.438, 0.3975, -0.1345), (-0.438, -0.3975, -0.1345), (-0.4334, 0.3975, -0.1196), (-0.4334, -0.3975, -0.1196), (-0.4261, 0.3975, -0.1058), (-0.4261, -0.3975, -0.1058), (-0.4162, 0.3975, -0.09378), (-0.4162, -0.3975, -0.09378), (-0.4042, 0.3975, -0.0839), (-0.4042, -0.3975, -0.0839), (-0.3904, 0.3975, -0.07655), (-0.3904, -0.3975, -0.07655), (-0.3755, 0.3975, -0.07203), (-0.3755, -0.3975, -0.07203)], [], [(0, 1, 3, 2), (2, 3, 7, 6), (6, 7, 5, 4), (4, 5, 1, 0), (2, 6, 4, 0), (7, 3, 1, 5), (8, 9, 11, 10), (10, 11, 13, 12), (12, 13, 15, 14), (14, 15, 17, 16), (16, 17, 19, 18), (18, 19, 21, 20), (20, 21, 23, 22), (22, 23, 25, 24), (24, 25, 27, 26), (26, 27, 29, 28), (28, 29, 31, 30), (30, 31, 33, 32), (32, 33, 35, 34), (34, 35, 37, 36), (36, 37, 39, 38), (38, 39, 41, 40), (40, 41, 43, 42), (42, 43, 45, 44), (44, 45, 47, 46), (46, 47, 49, 48), (48, 49, 51, 50), (50, 51, 53, 52), (52, 53, 55, 54), (54, 55, 57, 56), (56, 57, 59, 58), (58, 59, 61, 60), (60, 61, 63, 62), (62, 63, 65, 64), (64, 65, 67, 66), (66, 67, 69, 68), (11, 9, 71, 69, 67, 65, 63, 61, 59, 57, 55, 53, 51, 49, 47, 45, 43, 41, 39, 37, 35, 33, 31, 29, 27, 25, 23, 21, 19, 17, 15, 13), (68, 69, 71, 70), (70, 71, 9, 8), (8, 10, 12, 14, 16, 18, 20, 22, 24, 26, 28, 30, 32, 34, 36, 38, 40, 42, 44, 46, 48, 50, 52, 54, 56, 58, 60, 62, 64, 66, 68, 70), (72, 73, 75, 74), (74, 75, 77, 76), (76, 77, 79, 78), (78, 79, 81, 80), (80, 81, 83, 82), (82, 83, 85, 84), (84, 85, 87, 86), (86, 87, 89, 88), (88, 89, 91, 90), (90, 91, 93, 92), (92, 93, 95, 94), (94, 95, 97, 96), (96, 97, 99, 98), (98, 99, 101, 100), (100, 101, 103, 102), (102, 103, 105, 104), (104, 105, 107, 106), (106, 107, 109, 108), (108, 109, 111, 110), (110, 111, 113, 112), (112, 113, 115, 114), (114, 115, 117, 116), (116, 117, 119, 118), (118, 119, 121, 120), (120, 121, 123, 122), (122, 123, 125, 124), (124, 125, 127, 126), (126, 127, 129, 128), (128, 129, 131, 130), (130, 131, 133, 132), (75, 73, 135, 133, 131, 129, 127, 125, 123, 121, 119, 117, 115, 113, 111, 109, 107, 105, 103, 101, 99, 97, 95, 93, 91, 89, 87, 85, 83, 81, 79, 77), (132, 133, 135, 134), (134, 135, 73, 72), (72, 74, 76, 78, 80, 82, 84, 86, 88, 90, 92, 94, 96, 98, 100, 102, 104, 106, 108, 110, 112, 114, 116, 118, 120, 122, 124, 126, 128, 130, 132, 134)])
me_cube.use_remesh_preserve_volume = False
me_cube.use_remesh_preserve_attributes = False
me_cube.use_mirror_vertex_groups = False
me_cube.update()
me_cube_009 = bpy.data.meshes.new('Cube.009')
me_cube_009.from_pydata([(-0.6, -0.648, -1.0), (-0.6, -0.648, 4.1), (-0.6, 0.648, -1.0), (-0.6, 0.648, 4.1), (0.6, -0.648, -1.0), (0.6, -0.648, 4.1), (0.6, 0.648, -1.0), (0.6, 0.648, 4.1)], [], [(0, 1, 3, 2), (2, 3, 7, 6), (6, 7, 5, 4), (4, 5, 1, 0), (2, 6, 4, 0), (7, 3, 1, 5)])
me_cube_009.use_remesh_preserve_volume = False
me_cube_009.use_remesh_preserve_attributes = False
me_cube_009.use_mirror_vertex_groups = False
me_cube_009.update()
me_cube_006 = bpy.data.meshes.new('Cube.006')
me_cube_006.from_pydata([(-1.0, -1.0, -1.0), (-1.0, -1.0, 1.0), (-1.0, 1.0, -1.0), (-1.0, 1.0, 1.0), (1.0, -1.0, -1.0), (1.0, -1.0, 1.0), (1.0, 1.0, -1.0), (1.0, 1.0, 1.0)], [], [(0, 1, 3, 2), (2, 3, 7, 6), (6, 7, 5, 4), (4, 5, 1, 0), (2, 6, 4, 0), (7, 3, 1, 5)])
me_cube_006.use_remesh_preserve_volume = False
me_cube_006.use_remesh_preserve_attributes = False
me_cube_006.use_mirror_vertex_groups = False
me_cube_006.update()
me_cylinder_004 = bpy.data.meshes.new('Cylinder.004')
me_cylinder_004.from_pydata([(0.0, 0.7, -0.125), (0.0, 0.7, 0.125), (0.1366, 0.6865, -0.125), (0.1366, 0.6865, 0.125), (0.2679, 0.6467, -0.125), (0.2679, 0.6467, 0.125), (0.3889, 0.582, -0.125), (0.3889, 0.582, 0.125), (0.495, 0.495, -0.125), (0.495, 0.495, 0.125), (0.582, 0.3889, -0.125), (0.582, 0.3889, 0.125), (0.6467, 0.2679, -0.125), (0.6467, 0.2679, 0.125), (0.6865, 0.1366, -0.125), (0.6865, 0.1366, 0.125), (0.7, 5.285e-08, -0.125), (0.7, 5.285e-08, 0.125), (0.6865, -0.1366, -0.125), (0.6865, -0.1366, 0.125), (0.6467, -0.2679, -0.125), (0.6467, -0.2679, 0.125), (0.582, -0.3889, -0.125), (0.582, -0.3889, 0.125), (0.495, -0.495, -0.125), (0.495, -0.495, 0.125), (0.3889, -0.582, -0.125), (0.3889, -0.582, 0.125), (0.2679, -0.6467, -0.125), (0.2679, -0.6467, 0.125), (0.1366, -0.6865, -0.125), (0.1366, -0.6865, 0.125), (-2.281e-07, -0.7, -0.125), (-2.281e-07, -0.7, 0.125), (-0.1366, -0.6865, -0.125), (-0.1366, -0.6865, 0.125), (-0.2679, -0.6467, -0.125), (-0.2679, -0.6467, 0.125), (-0.3889, -0.582, -0.125), (-0.3889, -0.582, 0.125), (-0.495, -0.495, -0.125), (-0.495, -0.495, 0.125), (-0.582, -0.3889, -0.125), (-0.582, -0.3889, 0.125), (-0.6467, -0.2679, -0.125), (-0.6467, -0.2679, 0.125), (-0.6865, -0.1366, -0.125), (-0.6865, -0.1366, 0.125), (-0.7, 6.759e-07, -0.125), (-0.7, 6.759e-07, 0.125), (-0.6865, 0.1366, -0.125), (-0.6865, 0.1366, 0.125), (-0.6467, 0.2679, -0.125), (-0.6467, 0.2679, 0.125), (-0.582, 0.3889, -0.125), (-0.582, 0.3889, 0.125), (-0.495, 0.495, -0.125), (-0.495, 0.495, 0.125), (-0.3889, 0.582, -0.125), (-0.3889, 0.582, 0.125), (-0.2679, 0.6467, -0.125), (-0.2679, 0.6467, 0.125), (-0.1366, 0.6865, -0.125), (-0.1366, 0.6865, 0.125)], [], [(0, 1, 3, 2), (2, 3, 5, 4), (4, 5, 7, 6), (6, 7, 9, 8), (8, 9, 11, 10), (10, 11, 13, 12), (12, 13, 15, 14), (14, 15, 17, 16), (16, 17, 19, 18), (18, 19, 21, 20), (20, 21, 23, 22), (22, 23, 25, 24), (24, 25, 27, 26), (26, 27, 29, 28), (28, 29, 31, 30), (30, 31, 33, 32), (32, 33, 35, 34), (34, 35, 37, 36), (36, 37, 39, 38), (38, 39, 41, 40), (40, 41, 43, 42), (42, 43, 45, 44), (44, 45, 47, 46), (46, 47, 49, 48), (48, 49, 51, 50), (50, 51, 53, 52), (52, 53, 55, 54), (54, 55, 57, 56), (56, 57, 59, 58), (58, 59, 61, 60), (3, 1, 63, 61, 59, 57, 55, 53, 51, 49, 47, 45, 43, 41, 39, 37, 35, 33, 31, 29, 27, 25, 23, 21, 19, 17, 15, 13, 11, 9, 7, 5), (60, 61, 63, 62), (62, 63, 1, 0), (0, 2, 4, 6, 8, 10, 12, 14, 16, 18, 20, 22, 24, 26, 28, 30, 32, 34, 36, 38, 40, 42, 44, 46, 48, 50, 52, 54, 56, 58, 60, 62)])
me_cylinder_004.use_remesh_preserve_volume = False
me_cylinder_004.use_remesh_preserve_attributes = False
me_cylinder_004.use_mirror_vertex_groups = False
me_cylinder_004.update()
me_cube_005 = bpy.data.meshes.new('Cube.005')
me_cube_005.from_pydata([(-0.35, -0.168, -0.245), (-0.35, -0.168, 0.245), (-0.35, 0.168, -0.245), (-0.35, 0.168, 0.245), (0.35, -0.168, -0.245), (0.35, -0.168, 0.245), (0.35, 0.168, -0.245), (0.35, 0.168, 0.245), (-0.9, -0.2, -0.25), (-0.9, -0.2, -0.24), (-0.9, 0.2, -0.25), (-0.9, 0.2, -0.24), (0.9, -0.2, -0.25), (0.9, -0.2, -0.24), (0.9, 0.2, -0.25), (0.9, 0.2, -0.24), (-0.5, -0.2, -0.85), (-0.5, -0.2, -0.25), (-0.5, 0.2, -0.85), (-0.5, 0.2, -0.25), (0.5, -0.2, -0.85), (0.5, -0.2, -0.25), (0.5, 0.2, -0.85), (0.5, 0.2, -0.25), (0.749, 0.05, -0.165), (0.749, 0.05, -0.465), (0.7392, 0.04904, -0.165), (0.7392, 0.04904, -0.465), (0.7299, 0.04619, -0.165), (0.7299, 0.04619, -0.465), (0.7212, 0.04157, -0.165), (0.7212, 0.04157, -0.465), (0.7136, 0.03536, -0.165), (0.7136, 0.03536, -0.465), (0.7074, 0.02778, -0.165), (0.7074, 0.02778, -0.465), (0.7028, 0.01913, -0.165), (0.7028, 0.01913, -0.465), (0.7, 0.009754, -0.165), (0.7, 0.009755, -0.465), (0.699, -7.11e-08, -0.165), (0.699, 9.519e-09, -0.465), (0.7, -0.009755, -0.165), (0.7, -0.009755, -0.465), (0.7028, -0.01913, -0.165), (0.7028, -0.01913, -0.465), (0.7074, -0.02778, -0.165), (0.7074, -0.02778, -0.465), (0.7136, -0.03536, -0.165), (0.7136, -0.03536, -0.465), (0.7212, -0.04157, -0.165), (0.7212, -0.04157, -0.465), (0.7299, -0.04619, -0.165), (0.7299, -0.04619, -0.465), (0.7392, -0.04904, -0.165), (0.7392, -0.04904, -0.465), (0.749, -0.05, -0.165), (0.749, -0.05, -0.465), (0.7588, -0.04904, -0.165), (0.7588, -0.04904, -0.465), (0.7681, -0.04619, -0.165), (0.7681, -0.04619, -0.465), (0.7768, -0.04157, -0.165), (0.7768, -0.04157, -0.465), (0.7844, -0.03536, -0.165), (0.7844, -0.03536, -0.465), (0.7906, -0.02778, -0.165), (0.7906, -0.02778, -0.465), (0.7952, -0.01913, -0.165), (0.7952, -0.01913, -0.465), (0.798, -0.009755, -0.165), (0.798, -0.009754, -0.465), (0.799, -2.659e-08, -0.165), (0.799, 5.402e-08, -0.465), (0.798, 0.009754, -0.165), (0.798, 0.009755, -0.465), (0.7952, 0.01913, -0.165), (0.7952, 0.01913, -0.465), (0.7906, 0.02778, -0.165), (0.7906, 0.02778, -0.465), (0.7844, 0.03536, -0.165), (0.7844, 0.03536, -0.465), (0.7768, 0.04157, -0.165), (0.7768, 0.04157, -0.465), (0.7681, 0.04619, -0.165), (0.7681, 0.04619, -0.465), (0.7588, 0.04904, -0.165), (0.7588, 0.04904, -0.465), (-0.751, 0.05, -0.165), (-0.751, 0.05, -0.465), (-0.7608, 0.04904, -0.165), (-0.7608, 0.04904, -0.465), (-0.7701, 0.04619, -0.165), (-0.7701, 0.04619, -0.465), (-0.7788, 0.04157, -0.165), (-0.7788, 0.04157, -0.465), (-0.7864, 0.03536, -0.165), (-0.7864, 0.03536, -0.465), (-0.7926, 0.02778, -0.165), (-0.7926, 0.02778, -0.465), (-0.7972, 0.01913, -0.165), (-0.7972, 0.01913, -0.465), (-0.8, 0.009754, -0.165), (-0.8, 0.009755, -0.465), (-0.801, -7.11e-08, -0.165), (-0.801, 9.519e-09, -0.465), (-0.8, -0.009755, -0.165), (-0.8, -0.009755, -0.465), (-0.7972, -0.01913, -0.165), (-0.7972, -0.01913, -0.465), (-0.7926, -0.02778, -0.165), (-0.7926, -0.02778, -0.465), (-0.7864, -0.03536, -0.165), (-0.7864, -0.03536, -0.465), (-0.7788, -0.04157, -0.165), (-0.7788, -0.04157, -0.465), (-0.7701, -0.04619, -0.165), (-0.7701, -0.04619, -0.465), (-0.7608, -0.04904, -0.165), (-0.7608, -0.04904, -0.465), (-0.751, -0.05, -0.165), (-0.751, -0.05, -0.465), (-0.7412, -0.04904, -0.165), (-0.7412, -0.04904, -0.465), (-0.7319, -0.04619, -0.165), (-0.7319, -0.04619, -0.465), (-0.7232, -0.04157, -0.165), (-0.7232, -0.04157, -0.465), (-0.7156, -0.03536, -0.165), (-0.7156, -0.03536, -0.465), (-0.7094, -0.02778, -0.165), (-0.7094, -0.02778, -0.465), (-0.7048, -0.01913, -0.165), (-0.7048, -0.01913, -0.465), (-0.702, -0.009755, -0.165), (-0.702, -0.009754, -0.465), (-0.701, -2.659e-08, -0.165), (-0.701, 5.402e-08, -0.465), (-0.702, 0.009754, -0.165), (-0.702, 0.009755, -0.465), (-0.7048, 0.01913, -0.165), (-0.7048, 0.01913, -0.465), (-0.7094, 0.02778, -0.165), (-0.7094, 0.02778, -0.465), (-0.7156, 0.03536, -0.165), (-0.7156, 0.03536, -0.465), (-0.7232, 0.04157, -0.165), (-0.7232, 0.04157, -0.465), (-0.7319, 0.04619, -0.165), (-0.7319, 0.04619, -0.465), (-0.7412, 0.04904, -0.165), (-0.7412, 0.04904, -0.465)], [], [(0, 1, 3, 2), (2, 3, 7, 6), (6, 7, 5, 4), (4, 5, 1, 0), (2, 6, 4, 0), (7, 3, 1, 5), (8, 9, 11, 10), (10, 11, 15, 14), (14, 15, 13, 12), (12, 13, 9, 8), (10, 14, 12, 8), (15, 11, 9, 13), (16, 17, 19, 18), (18, 19, 23, 22), (22, 23, 21, 20), (20, 21, 17, 16), (18, 22, 20, 16), (23, 19, 17, 21), (24, 25, 27, 26), (26, 27, 29, 28), (28, 29, 31, 30), (30, 31, 33, 32), (32, 33, 35, 34), (34, 35, 37, 36), (36, 37, 39, 38), (38, 39, 41, 40), (40, 41, 43, 42), (42, 43, 45, 44), (44, 45, 47, 46), (46, 47, 49, 48), (48, 49, 51, 50), (50, 51, 53, 52), (52, 53, 55, 54), (54, 55, 57, 56), (56, 57, 59, 58), (58, 59, 61, 60), (60, 61, 63, 62), (62, 63, 65, 64), (64, 65, 67, 66), (66, 67, 69, 68), (68, 69, 71, 70), (70, 71, 73, 72), (72, 73, 75, 74), (74, 75, 77, 76), (76, 77, 79, 78), (78, 79, 81, 80), (80, 81, 83, 82), (82, 83, 85, 84), (27, 25, 87, 85, 83, 81, 79, 77, 75, 73, 71, 69, 67, 65, 63, 61, 59, 57, 55, 53, 51, 49, 47, 45, 43, 41, 39, 37, 35, 33, 31, 29), (84, 85, 87, 86), (86, 87, 25, 24), (24, 26, 28, 30, 32, 34, 36, 38, 40, 42, 44, 46, 48, 50, 52, 54, 56, 58, 60, 62, 64, 66, 68, 70, 72, 74, 76, 78, 80, 82, 84, 86), (88, 89, 91, 90), (90, 91, 93, 92), (92, 93, 95, 94), (94, 95, 97, 96), (96, 97, 99, 98), (98, 99, 101, 100), (100, 101, 103, 102), (102, 103, 105, 104), (104, 105, 107, 106), (106, 107, 109, 108), (108, 109, 111, 110), (110, 111, 113, 112), (112, 113, 115, 114), (114, 115, 117, 116), (116, 117, 119, 118), (118, 119, 121, 120), (120, 121, 123, 122), (122, 123, 125, 124), (124, 125, 127, 126), (126, 127, 129, 128), (128, 129, 131, 130), (130, 131, 133, 132), (132, 133, 135, 134), (134, 135, 137, 136), (136, 137, 139, 138), (138, 139, 141, 140), (140, 141, 143, 142), (142, 143, 145, 144), (144, 145, 147, 146), (146, 147, 149, 148), (91, 89, 151, 149, 147, 145, 143, 141, 139, 137, 135, 133, 131, 129, 127, 125, 123, 121, 119, 117, 115, 113, 111, 109, 107, 105, 103, 101, 99, 97, 95, 93), (148, 149, 151, 150), (150, 151, 89, 88), (88, 90, 92, 94, 96, 98, 100, 102, 104, 106, 108, 110, 112, 114, 116, 118, 120, 122, 124, 126, 128, 130, 132, 134, 136, 138, 140, 142, 144, 146, 148, 150)])
me_cube_005.use_remesh_preserve_volume = False
me_cube_005.use_remesh_preserve_attributes = False
me_cube_005.use_mirror_vertex_groups = False
me_cube_005.update()
me_cube_002 = bpy.data.meshes.new('Cube.002')
me_cube_002.from_pydata([(-1.193e-08, -0.288, -21.4), (-1.193e-08, -0.288, -1.0), (-0.04436, -0.2825, -21.4), (-0.04436, -0.2825, -1.0), (-0.08701, -0.2661, -21.4), (-0.08701, -0.2661, -1.0), (-0.1263, -0.2395, -21.4), (-0.1263, -0.2395, -1.0), (-0.1608, -0.2036, -21.4), (-0.1608, -0.2036, -1.0), (-0.189, -0.16, -21.4), (-0.189, -0.16, -1.0), (-0.2101, -0.1102, -21.4), (-0.2101, -0.1102, -1.0), (-0.223, -0.05619, -21.4), (-0.223, -0.05619, -1.0), (-0.2274, -9.552e-08, -21.4), (-0.2274, -7.803e-08, -1.0), (-0.223, 0.05619, -21.4), (-0.223, 0.05619, -1.0), (-0.2101, 0.1102, -21.4), (-0.2101, 0.1102, -1.0), (-0.189, 0.16, -21.4), (-0.189, 0.16, -1.0), (-0.1608, 0.2036, -21.4), (-0.1608, 0.2036, -1.0), (-0.1263, 0.2395, -21.4), (-0.1263, 0.2395, -1.0), (-0.08701, 0.2661, -21.4), (-0.08701, 0.2661, -1.0), (-0.04436, 0.2825, -21.4), (-0.04436, 0.2825, -1.0), (6.216e-08, 0.288, -21.4), (6.216e-08, 0.288, -1.0), (0.04436, 0.2825, -21.4), (0.04436, 0.2825, -1.0), (0.08701, 0.2661, -21.4), (0.08701, 0.2661, -1.0), (0.1263, 0.2395, -21.4), (0.1263, 0.2395, -1.0), (0.1608, 0.2036, -21.4), (0.1608, 0.2036, -1.0), (0.1891, 0.16, -21.4), (0.1891, 0.16, -1.0), (0.2101, 0.1102, -21.4), (0.2101, 0.1102, -1.0), (0.223, 0.05619, -21.4), (0.223, 0.05619, -1.0), (0.2274, -3.519e-07, -21.4), (0.2274, -3.344e-07, -1.0), (0.223, -0.05619, -21.4), (0.223, -0.05619, -1.0), (0.2101, -0.1102, -21.4), (0.2101, -0.1102, -1.0), (0.189, -0.16, -21.4), (0.189, -0.16, -1.0), (0.1608, -0.2036, -21.4), (0.1608, -0.2036, -1.0), (0.1263, -0.2395, -21.4), (0.1263, -0.2395, -1.0), (0.08701, -0.2661, -21.4), (0.08701, -0.2661, -1.0), (0.04436, -0.2825, -21.4), (0.04436, -0.2825, -1.0), (-1.0, -1.0, -1.0), (-1.0, -1.0, 1.0), (-1.0, 1.0, -1.0), (-1.0, 1.0, 1.0), (1.0, -1.0, -1.0), (1.0, -1.0, 1.0), (1.0, 1.0, -1.0), (1.0, 1.0, 1.0)], [], [(0, 1, 3, 2), (2, 3, 5, 4), (4, 5, 7, 6), (6, 7, 9, 8), (8, 9, 11, 10), (10, 11, 13, 12), (12, 13, 15, 14), (14, 15, 17, 16), (16, 17, 19, 18), (18, 19, 21, 20), (20, 21, 23, 22), (22, 23, 25, 24), (24, 25, 27, 26), (26, 27, 29, 28), (28, 29, 31, 30), (30, 31, 33, 32), (32, 33, 35, 34), (34, 35, 37, 36), (36, 37, 39, 38), (38, 39, 41, 40), (40, 41, 43, 42), (42, 43, 45, 44), (44, 45, 47, 46), (46, 47, 49, 48), (48, 49, 51, 50), (50, 51, 53, 52), (52, 53, 55, 54), (54, 55, 57, 56), (56, 57, 59, 58), (58, 59, 61, 60), (3, 1, 63, 61, 59, 57, 55, 53, 51, 49, 47, 45, 43, 41, 39, 37, 35, 33, 31, 29, 27, 25, 23, 21, 19, 17, 15, 13, 11, 9, 7, 5), (60, 61, 63, 62), (62, 63, 1, 0), (0, 2, 4, 6, 8, 10, 12, 14, 16, 18, 20, 22, 24, 26, 28, 30, 32, 34, 36, 38, 40, 42, 44, 46, 48, 50, 52, 54, 56, 58, 60, 62), (64, 65, 67, 66), (66, 67, 71, 70), (70, 71, 69, 68), (68, 69, 65, 64), (66, 70, 68, 64), (71, 67, 65, 69)])
me_cube_002.use_remesh_preserve_volume = False
me_cube_002.use_remesh_preserve_attributes = False
me_cube_002.use_mirror_vertex_groups = False
me_cube_002.update()
me_cube_001 = bpy.data.meshes.new('Cube.001')
me_cube_001.from_pydata([(-1.176, -7.296, 0.3605), (-0.2155, -7.296, 0.3605), (-1.176, -1.096, 0.3605), (-0.2155, -1.096, 0.3605), (-1.176, -7.296, -0.3605), (-0.2155, -7.296, -0.3605), (-1.176, -1.096, -0.3605), (-0.2155, -1.096, -0.3605), (-1.0, -1.0, -1.0), (-1.0, -1.0, 1.0), (-1.0, 1.0, -1.0), (-1.0, 1.0, 1.0), (1.0, -1.0, -1.0), (1.0, -1.0, 1.0), (1.0, 1.0, -1.0), (1.0, 1.0, 1.0)], [], [(0, 1, 3, 2), (2, 3, 7, 6), (6, 7, 5, 4), (4, 5, 1, 0), (2, 6, 4, 0), (7, 3, 1, 5), (8, 9, 11, 10), (10, 11, 15, 14), (14, 15, 13, 12), (12, 13, 9, 8), (10, 14, 12, 8), (15, 11, 9, 13)])
me_cube_001.use_remesh_preserve_volume = False
me_cube_001.use_remesh_preserve_attributes = False
me_cube_001.use_mirror_vertex_groups = False
me_cube_001.update()
me_cylinder_008 = bpy.data.meshes.new('Cylinder.008')
me_cylinder_008.from_pydata([(-0.3512, 1.82, -3.187), (-0.3512, 1.82, 2.796), (-1.765, 0.3619, -3.187), (-1.8, -0.4195, 2.796), (-1.765, 0.3619, 2.796), (-1.663, 0.71, -3.187), (-1.663, 0.71, 2.796), (-1.497, 1.031, -3.187), (-1.497, 1.031, 2.796), (-1.273, 1.312, -3.187), (-1.273, 1.312, 2.796), (-1.0, 1.543, -3.187), (-1.0, 1.543, 2.796), (-0.6888, 1.714, -3.187), (-0.6888, 1.714, 2.796), (1.311e-06, 1.82, -3.187), (1.192e-06, 1.82, 2.796), (-0.336, 1.714, -3.137), (-0.3335, 1.698, 2.723), (-1.665, 0.3415, -3.136), (-1.681, -0.4195, 2.721), (-1.649, 0.3381, 2.721), (-1.569, 0.6698, -3.136), (-1.553, 0.6631, 2.721), (-1.412, 0.9724, -3.136), (-1.398, 0.9627, 2.721), (-1.201, 1.238, -3.136), (-1.189, 1.225, 2.721), (-0.9434, 1.455, -3.136), (-0.9341, 1.441, 2.721), (-0.6498, 1.617, -3.136), (-0.6434, 1.601, 2.721), (1.311e-06, 1.718, -3.133), (1.192e-06, 1.698, 2.72), (-1.664, 0.2506, 2.357), (-1.664, 0.2458, 2.3), (-1.664, 0.2315, 2.245), (-1.664, 0.2083, 2.194), (-1.664, 0.1772, 2.15), (-1.664, 0.1392, 2.113), (-1.664, 0.09589, 2.086), (-1.664, 0.04888, 2.069), (-1.664, 1.892e-08, 2.063), (-1.664, -0.04888, 2.069), (-1.664, -0.09589, 2.086), (-1.664, -0.1392, 2.113), (-1.664, -0.1772, 2.15), (-1.664, -0.2083, 2.194), (-1.664, -0.2315, 2.245), (-1.664, -0.2458, 2.3), (-1.664, -0.2506, 2.357), (-1.664, -0.2458, 2.415), (-1.664, -0.2315, 2.47), (-1.664, -0.2083, 2.52), (-1.664, -0.1772, 2.565), (-1.664, -0.1392, 2.601), (-1.664, -0.09589, 2.629), (-1.664, -0.04888, 2.645), (-1.664, 2.42e-07, 2.651), (-1.664, 0.04888, 2.645), (-1.664, 0.09589, 2.629), (-1.664, 0.1392, 2.601), (-1.664, 0.1772, 2.565), (-1.664, 0.2083, 2.52), (-1.664, 0.2315, 2.47), (-1.664, 0.2458, 2.415), (-1.354, 0.2506, 2.357), (-1.354, 0.2458, 2.3), (-1.354, 0.2315, 2.245), (-1.354, 0.2083, 2.194), (-1.354, 0.1772, 2.15), (-1.354, 0.1392, 2.113), (-1.354, 0.09589, 2.086), (-1.354, 0.04888, 2.069), (-1.354, 1.892e-08, 2.063), (-1.354, -0.04888, 2.069), (-1.354, -0.09589, 2.086), (-1.354, -0.1392, 2.113), (-1.354, -0.1772, 2.15), (-1.354, -0.2083, 2.194), (-1.354, -0.2315, 2.245), (-1.354, -0.2458, 2.3), (-1.354, -0.2506, 2.357), (-1.354, -0.2458, 2.415), (-1.354, -0.2315, 2.47), (-1.354, -0.2083, 2.52), (-1.354, -0.1772, 2.565), (-1.354, -0.1392, 2.601), (-1.354, -0.09589, 2.629), (-1.354, -0.04888, 2.645), (-1.354, 2.42e-07, 2.651), (-1.354, 0.04888, 2.645), (-1.354, 0.09589, 2.629), (-1.354, 0.1392, 2.601), (-1.354, 0.1772, 2.565), (-1.354, 0.2083, 2.52), (-1.354, 0.2315, 2.47), (-1.354, 0.2458, 2.415)], [], [(5, 6, 8, 7), (7, 8, 10, 9), (9, 10, 12, 11), (11, 12, 14, 13), (5, 22, 19, 2), (7, 24, 22, 5), (20, 3, 2, 19), (22, 24, 25, 23), (24, 26, 27, 25), (26, 28, 29, 27), (28, 30, 31, 29), (30, 17, 18, 31), (11, 28, 26, 9), (13, 30, 28, 11), (17, 0, 15, 32), (9, 26, 24, 7), (32, 15, 16, 33), (0, 17, 30, 13), (15, 0, 1, 16), (17, 32, 33, 18), (19, 21, 20), (19, 22, 23, 21), (1, 18, 33, 16), (14, 31, 18, 1), (12, 29, 31, 14), (10, 27, 29, 12), (8, 25, 27, 10), (6, 23, 25, 8), (4, 21, 23, 6), (3, 20, 21, 4), (2, 3, 4), (13, 14, 1, 0), (2, 4, 6, 5), (97, 96, 95, 94, 93, 92, 91, 90, 89, 88, 87, 86, 85, 84, 83, 82, 81, 80, 79, 78, 77, 76, 75, 74, 73, 72, 71, 70, 69, 68, 67, 66), (34, 35, 36, 37, 38, 39, 40, 41, 42, 43, 44, 45, 46, 47, 48, 49, 50, 51, 52, 53, 54, 55, 56, 57, 58, 59, 60, 61, 62, 63, 64, 65), (65, 97, 66, 34), (64, 96, 97, 65), (63, 95, 96, 64), (62, 94, 95, 63), (61, 93, 94, 62), (60, 92, 93, 61), (59, 91, 92, 60), (58, 90, 91, 59), (57, 89, 90, 58), (56, 88, 89, 57), (55, 87, 88, 56), (54, 86, 87, 55), (53, 85, 86, 54), (52, 84, 85, 53), (51, 83, 84, 52), (50, 82, 83, 51), (49, 81, 82, 50), (48, 80, 81, 49), (47, 79, 80, 48), (46, 78, 79, 47), (45, 77, 78, 46), (44, 76, 77, 45), (43, 75, 76, 44), (42, 74, 75, 43), (41, 73, 74, 42), (40, 72, 73, 41), (39, 71, 72, 40), (38, 70, 71, 39), (37, 69, 70, 38), (36, 68, 69, 37), (35, 67, 68, 36), (34, 66, 67, 35)])
me_cylinder_008.use_remesh_preserve_volume = False
me_cylinder_008.use_remesh_preserve_attributes = False
me_cylinder_008.use_mirror_vertex_groups = False
me_cylinder_008.update()

# ---- objects
ob_cube_003 = bpy.data.objects.new('Cube.003', me_cube_008)
ob_cube_001 = bpy.data.objects.new('Cube.001', me_cube_007)
ob_caser_001 = bpy.data.objects.new('CaseR.001', me_cylinder_007)
ob_case_002 = bpy.data.objects.new('Case.002', me_cylinder_005)
ob_cylinder_007 = bpy.data.objects.new('Cylinder.007', me_cylinder_002)
ob_cylinder_004 = bpy.data.objects.new('Cylinder.004', me_cylinder_002)
ob_cube_002 = bpy.data.objects.new('Cube.002', me_cube_011)
ob_cube_004 = bpy.data.objects.new('Cube.004', me_cube_007)
ob_case_000 = bpy.data.objects.new('Case.000', me_cylinder_005)
ob_caser = bpy.data.objects.new('CaseR', me_cylinder_007)
ob_cylinder_006 = bpy.data.objects.new('Cylinder.006', me_cylinder_001)
ob_cylinder_005 = bpy.data.objects.new('Cylinder.005', me_cylinder_001)
ob_pushswitch = bpy.data.objects.new('PushSwitch', me_cube)
ob_cube = bpy.data.objects.new('Cube', me_cube_009)
ob_arduino = bpy.data.objects.new('Arduino', me_cube_006)
ob_cylinder_008 = bpy.data.objects.new('Cylinder.008', me_cylinder_004)
ob_switch = bpy.data.objects.new('Switch', me_cube_005)
ob_led = bpy.data.objects.new('LED', me_cube_002)
ob_charger = bpy.data.objects.new('Charger', me_cube_001)
ob_handler = bpy.data.objects.new('HandleR', me_cylinder_008)
ob_handlel = bpy.data.objects.new('HandleL', me_cylinder_008)

# ---- transforms, parenting, visibility, modifiers, constraints
ob_cube_003.location = (6.706e-08, -0.1084, -4.079)
ob_cube_003.rotation_euler = (4.712, -0.0, 9.425)
ob_cube_003.scale = (0.1, 0.1, 0.1)
ob_cube_003.lineart.crease_threshold = 0.0
ob_cube_001.location = (0.0, 0.0, 3.59)
ob_cube_001.scale = (0.1, 0.1, 0.1)
ob_cube_001.lineart.crease_threshold = 0.0
ob_caser_001.location = (0.0, 0.0, 0.0)
ob_caser_001.scale = (1.108, 1.108, 1.0)
ob_caser_001.lineart.crease_threshold = 0.0
ob_case_002.location = (0.0, 0.492, 0.0)
ob_case_002.scale = (0.8523, 0.8523, 1.0)
ob_case_002.lineart.crease_threshold = 0.0
ob_cylinder_007.location = (0.2294, 1.697, 0.6884)
ob_cylinder_007.rotation_euler = (-2.384e-07, 3.142, -3.142)
ob_cylinder_007.scale = (0.3005, 0.2731, 2.206)
ob_cylinder_007.lineart.crease_threshold = 0.0
ob_cylinder_004.location = (0.26, -1.687, 0.6884)
ob_cylinder_004.rotation_euler = (-2.384e-07, 6.283, 6.283)
ob_cylinder_004.scale = (0.3005, 0.2731, 2.206)
ob_cylinder_004.lineart.crease_threshold = 0.0
ob_cube_002.location = (6.706e-08, -0.1084, -4.079)
ob_cube_002.rotation_euler = (4.712, -0.0, 9.425)
ob_cube_002.scale = (0.1, 0.1, 0.1)
ob_cube_002.lineart.crease_threshold = 0.0
ob_cube_004.location = (0.0, 0.0, 3.59)
ob_cube_004.rotation_euler = (0.0, -0.0, 3.142)
ob_cube_004.scale = (0.1, 0.1, 0.1)
ob_cube_004.lineart.crease_threshold = 0.0
ob_case_000.location = (0.0, 0.492, 0.0)
ob_case_000.scale = (-0.8523, 0.8523, 1.0)
ob_case_000.lineart.crease_threshold = 0.0
ob_caser.location = (0.0, 0.0, 0.0)
ob_caser.scale = (-1.108, 1.108, 1.0)
ob_caser.lineart.crease_threshold = 0.0
ob_cylinder_006.location = (-0.5593, 1.424, 0.6884)
ob_cylinder_006.rotation_euler = (3.142, -0.0, -3.142)
ob_cylinder_006.scale = (0.3005, 0.2731, 2.206)
ob_cylinder_006.lineart.crease_threshold = 0.0
ob_cylinder_005.location = (-0.5288, -1.414, 0.6884)
ob_cylinder_005.rotation_euler = (-3.142, -3.142, 12.57)
ob_cylinder_005.scale = (0.3005, 0.2731, 2.206)
ob_cylinder_005.lineart.crease_threshold = 0.0
ob_pushswitch.location = (0.0, 1.79, -2.7)
ob_pushswitch.rotation_euler = (-7.854, 4.712, 0.0)
ob_pushswitch.lineart.crease_threshold = 0.0
ob_cube.location = (0.0, 0.0, -1.0)
ob_cube.lineart.crease_threshold = 0.0
ob_arduino.location = (1.1, 0.0, 1.2)
ob_arduino.rotation_euler = (1.571, -0.0, -1.571)
ob_arduino.scale = (0.75, 1.469, 0.08)
ob_arduino.lineart.crease_threshold = 0.0
ob_cylinder_008.location = (0.0, 0.0649, 3.907)
ob_cylinder_008.rotation_euler = (3.142, -0.0, 0.0)
ob_cylinder_008.scale = (-1.653, -1.653, 1.577)
ob_cylinder_008.lineart.crease_threshold = 0.0
ob_switch.location = (1.379e-09, 0.8884, -6.16)
ob_switch.rotation_euler = (-2.687e-07, 3.142, 1.175e-14)
ob_switch.lineart.crease_threshold = 0.0
ob_led.location = (-2.281e-07, -0.2985, -3.975)
ob_led.rotation_euler = (-1.571, 4.712, 0.0)
ob_led.scale = (0.95, 0.75, 0.05)
ob_led.lineart.crease_threshold = 0.0
ob_charger.location = (1.447e-09, 0.4004, -4.554)
ob_charger.rotation_euler = (-0.0, -1.571, 0.0)
ob_charger.scale = (1.25, 0.05, 0.95)
ob_charger.lineart.crease_threshold = 0.0
ob_handler.location = (0.0, 0.0, 0.0)
ob_handler.scale = (-1.293, 1.293, 1.103)
ob_handler.lineart.crease_threshold = 0.0
ob_handlel.location = (0.0, 0.0, 0.0)
ob_handlel.scale = (1.293, 1.293, 1.103)
ob_handlel.lineart.crease_threshold = 0.0

# ---- collection membership
col_collection_1.objects.link(ob_cube_003)
col_collection_1.objects.link(ob_cube_001)
col_collection_1.objects.link(ob_caser_001)
col_collection_1.objects.link(ob_case_002)
col_collection_1.objects.link(ob_cylinder_007)
col_collection_1.objects.link(ob_cylinder_004)
col_collection_2.objects.link(ob_cube_002)
col_collection_2.objects.link(ob_cube_004)
col_collection_2.objects.link(ob_case_000)
col_collection_2.objects.link(ob_caser)
col_collection_2.objects.link(ob_cylinder_006)
col_collection_2.objects.link(ob_cylinder_005)
col_collection_6.objects.link(ob_pushswitch)
col_collection_6.objects.link(ob_cube)
col_collection_6.objects.link(ob_arduino)
col_collection_6.objects.link(ob_cylinder_008)
col_collection_6.objects.link(ob_switch)
col_collection_6.objects.link(ob_led)
col_collection_6.objects.link(ob_charger)
col_collection_8.objects.link(ob_handler)
col_collection_8.objects.link(ob_handlel)

# ---- scene / render settings (as saved in the file)
scene.frame_start = 1; scene.frame_end = 250; scene.frame_set(14)
scene.render.engine = 'BLENDER_EEVEE_NEXT'
scene.render.resolution_percentage = 50
scene.render.dither_intensity = 0.0
scene.cycles.use_denoising = False
scene.cycles.samples = 128
scene.cycles.sampling_pattern = 'TABULATED_SOBOL'
scene.cycles.light_sampling_threshold = 0.0
scene.cycles.use_adaptive_sampling = False
scene.cycles.use_light_tree = False
scene.cycles.blur_glossy = 0.0
scene.cycles.sample_clamp_indirect = 0.0
scene.view_settings.view_transform = 'Standard'
bpy.context.view_layer.update()

# ---- added for rendering (the .blend has no active camera and no usable light): camera, sun
cam_auto = bpy.data.cameras.new('AutoCamera')
cam_auto.lens = 50.0
cam_auto.sensor_width = 36.0
cam_auto.clip_end = 1000.0
ob_auto_camera = bpy.data.objects.new('AutoCamera', cam_auto)
scene.collection.objects.link(ob_auto_camera)
ob_auto_camera.location = (37.4686, -56.0623, 28.9189)
ob_auto_camera.rotation_euler = (1.09748, -7.21219e-08, 0.694738)
scene.camera = ob_auto_camera
light_auto_sun = bpy.data.lights.new('AutoSun', 'SUN')
light_auto_sun.energy = 3.0
light_auto_sun.angle = 0.0523599
ob_auto_sun = bpy.data.objects.new('AutoSun', light_auto_sun)
scene.collection.objects.link(ob_auto_sun)
ob_auto_sun.rotation_euler = (0.872665, 0.174533, 0.523599)
bpy.context.view_layer.update()
